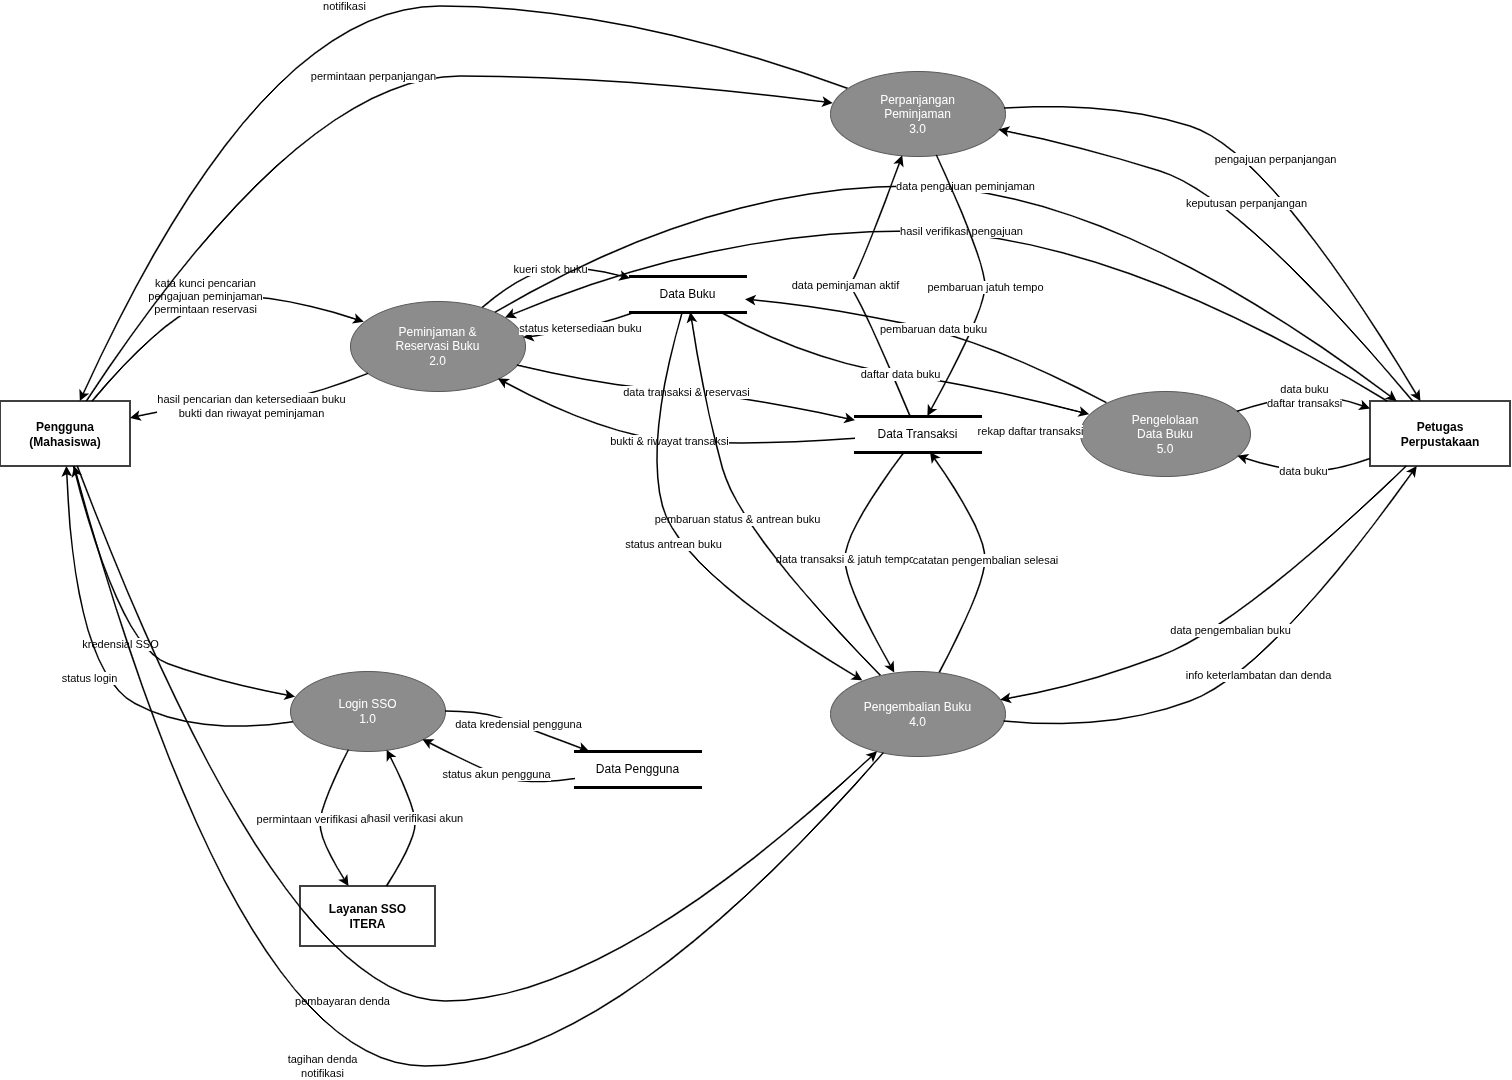

The diagram above was exported from draw.io. Its source (the exported page's mxGraphModel, read from the mxfile embedded in the PNG):
<mxGraphModel dx="1414" dy="851" grid="1" gridSize="10" guides="1" tooltips="1" connect="1" arrows="1" fold="1" page="1" pageScale="1" pageWidth="850" pageHeight="1100" math="0" shadow="0">
  <root>
    <mxCell id="0" />
    <mxCell id="1" parent="0" />
    <mxCell id="user" parent="1" style="rounded=0;whiteSpace=wrap;html=1;fillColor=#FFFFFF;strokeColor=#000000;strokeWidth=1.5;fontColor=#000000;fontSize=12;fontStyle=1;" value="Pengguna&lt;br&gt;(Mahasiswa)" vertex="1">
      <mxGeometry height="65" width="130" x="40" y="480" as="geometry" />
    </mxCell>
    <mxCell id="staff" parent="1" style="rounded=0;whiteSpace=wrap;html=1;fillColor=#FFFFFF;strokeColor=#000000;strokeWidth=1.5;fontColor=#000000;fontSize=12;fontStyle=1;" value="Petugas&lt;br&gt;Perpustakaan" vertex="1">
      <mxGeometry height="65" width="140" x="1410" y="480" as="geometry" />
    </mxCell>
    <mxCell id="sso" parent="1" style="rounded=0;whiteSpace=wrap;html=1;fillColor=#FFFFFF;strokeColor=#000000;strokeWidth=1.5;fontColor=#000000;fontSize=12;fontStyle=1;" value="Layanan SSO&lt;br&gt;ITERA" vertex="1">
      <mxGeometry height="60" width="135" x="340" y="965" as="geometry" />
    </mxCell>
    <mxCell id="p1" parent="1" style="ellipse;whiteSpace=wrap;html=1;fillColor=#8C8C8C;strokeColor=#595959;fontColor=#FFFFFF;fontSize=12;" value="Login SSO&lt;br&gt;1.0" vertex="1">
      <mxGeometry height="80" width="155" x="330" y="750" as="geometry" />
    </mxCell>
    <mxCell id="p2" parent="1" style="ellipse;whiteSpace=wrap;html=1;fillColor=#8C8C8C;strokeColor=#595959;fontColor=#FFFFFF;fontSize=12;" value="Peminjaman &amp;&lt;br&gt;Reservasi Buku&lt;br&gt;2.0" vertex="1">
      <mxGeometry height="90" width="175" x="390" y="380" as="geometry" />
    </mxCell>
    <mxCell id="p3" parent="1" style="ellipse;whiteSpace=wrap;html=1;fillColor=#8C8C8C;strokeColor=#595959;fontColor=#FFFFFF;fontSize=12;" value="Perpanjangan&lt;br&gt;Peminjaman&lt;br&gt;3.0" vertex="1">
      <mxGeometry height="85" width="175" x="870" y="150" as="geometry" />
    </mxCell>
    <mxCell id="p4" parent="1" style="ellipse;whiteSpace=wrap;html=1;fillColor=#8C8C8C;strokeColor=#595959;fontColor=#FFFFFF;fontSize=12;" value="Pengembalian Buku&lt;br&gt;4.0" vertex="1">
      <mxGeometry height="85" width="175" x="870" y="750" as="geometry" />
    </mxCell>
    <mxCell id="p5" parent="1" style="ellipse;whiteSpace=wrap;html=1;fillColor=#8C8C8C;strokeColor=#595959;fontColor=#FFFFFF;fontSize=12;" value="Pengelolaan&lt;br&gt;Data Buku&lt;br&gt;5.0" vertex="1">
      <mxGeometry height="85" width="170" x="1120" y="470" as="geometry" />
    </mxCell>
    <mxCell id="d1" parent="1" style="shape=partialRectangle;whiteSpace=wrap;html=1;top=1;bottom=1;left=0;right=0;strokeWidth=3;strokeColor=#000000;fillColor=none;fontColor=#000000;fontSize=12;" value="Data Pengguna" vertex="1">
      <mxGeometry height="36" width="125" x="615" y="830" as="geometry" />
    </mxCell>
    <mxCell id="d2" parent="1" style="shape=partialRectangle;whiteSpace=wrap;html=1;top=1;bottom=1;left=0;right=0;strokeWidth=3;strokeColor=#000000;fillColor=none;fontColor=#000000;fontSize=12;" value="Data Buku" vertex="1">
      <mxGeometry height="36" width="115" x="670" y="355" as="geometry" />
    </mxCell>
    <mxCell id="d3" parent="1" style="shape=partialRectangle;whiteSpace=wrap;html=1;top=1;bottom=1;left=0;right=0;strokeWidth=3;strokeColor=#000000;fillColor=none;fontColor=#000000;fontSize=12;" value="Data Transaksi" vertex="1">
      <mxGeometry height="36" width="125" x="895" y="495" as="geometry" />
    </mxCell>
    <mxCell id="f1" edge="1" parent="1" source="user" style="curved=1;endArrow=classic;html=1;strokeWidth=1.5;strokeColor=#000000;fontColor=#000000;fontSize=11;labelBackgroundColor=#FFFFFF;" target="p1" value="kredensial SSO">
      <mxGeometry relative="1" as="geometry">
        <Array as="points">
          <mxPoint x="160" y="725" />
          <mxPoint x="255" y="760" />
        </Array>
      </mxGeometry>
    </mxCell>
    <mxCell id="f2" edge="1" parent="1" source="p1" style="curved=1;endArrow=classic;html=1;strokeWidth=1.5;strokeColor=#000000;fontColor=#000000;fontSize=11;labelBackgroundColor=#FFFFFF;" target="user" value="status login">
      <mxGeometry relative="1" as="geometry">
        <Array as="points">
          <mxPoint x="235" y="815" />
          <mxPoint x="115" y="750" />
        </Array>
      </mxGeometry>
    </mxCell>
    <mxCell id="f3" edge="1" parent="1" source="p1" style="curved=1;endArrow=classic;html=1;strokeWidth=1.5;strokeColor=#000000;fontColor=#000000;fontSize=11;labelBackgroundColor=#FFFFFF;" target="sso" value="permintaan verifikasi akun">
      <mxGeometry relative="1" as="geometry">
        <Array as="points">
          <mxPoint x="360" y="885" />
          <mxPoint x="360" y="920" />
        </Array>
      </mxGeometry>
    </mxCell>
    <mxCell id="f4" edge="1" parent="1" source="sso" style="curved=1;endArrow=classic;html=1;strokeWidth=1.5;strokeColor=#000000;fontColor=#000000;fontSize=11;labelBackgroundColor=#FFFFFF;" target="p1" value="hasil verifikasi akun">
      <mxGeometry relative="1" as="geometry">
        <Array as="points">
          <mxPoint x="455" y="920" />
          <mxPoint x="455" y="885" />
        </Array>
      </mxGeometry>
    </mxCell>
    <mxCell id="f5" edge="1" parent="1" source="p1" style="curved=1;endArrow=classic;html=1;strokeWidth=1.5;strokeColor=#000000;fontColor=#000000;fontSize=11;labelBackgroundColor=#FFFFFF;" target="d1" value="data kredensial pengguna">
      <mxGeometry relative="1" as="geometry">
        <Array as="points">
          <mxPoint x="525" y="790" />
          <mxPoint x="575" y="810" />
        </Array>
      </mxGeometry>
    </mxCell>
    <mxCell id="f6" edge="1" parent="1" source="d1" style="curved=1;endArrow=classic;html=1;strokeWidth=1.5;strokeColor=#000000;fontColor=#000000;fontSize=11;labelBackgroundColor=#FFFFFF;" target="p1" value="status akun pengguna">
      <mxGeometry relative="1" as="geometry">
        <Array as="points">
          <mxPoint x="565" y="865" />
          <mxPoint x="515" y="845" />
        </Array>
      </mxGeometry>
    </mxCell>
    <mxCell id="f7" edge="1" parent="1" source="user" style="curved=1;endArrow=classic;html=1;strokeWidth=1.5;strokeColor=#000000;fontColor=#000000;fontSize=11;labelBackgroundColor=#FFFFFF;" target="p2" value="kata kunci pencarian&lt;br&gt;pengajuan peminjaman&lt;br&gt;permintaan reservasi">
      <mxGeometry relative="1" as="geometry">
        <Array as="points">
          <mxPoint x="220" y="375" />
          <mxPoint x="325" y="375" />
        </Array>
      </mxGeometry>
    </mxCell>
    <mxCell id="f8" edge="1" parent="1" source="p2" style="curved=1;endArrow=classic;html=1;strokeWidth=1.5;strokeColor=#000000;fontColor=#000000;fontSize=11;labelBackgroundColor=#FFFFFF;" target="user" value="hasil pencarian dan ketersediaan buku&lt;br&gt;bukti dan riwayat peminjaman">
      <mxGeometry relative="1" as="geometry">
        <Array as="points">
          <mxPoint x="325" y="485" />
          <mxPoint x="220" y="485" />
        </Array>
      </mxGeometry>
    </mxCell>
    <mxCell id="f9" edge="1" parent="1" source="p2" style="curved=1;endArrow=classic;html=1;strokeWidth=1.5;strokeColor=#000000;fontColor=#000000;fontSize=11;labelBackgroundColor=#FFFFFF;" target="d2" value="kueri stok buku">
      <mxGeometry relative="1" as="geometry">
        <Array as="points">
          <mxPoint x="565" y="350" />
          <mxPoint x="625" y="345" />
        </Array>
      </mxGeometry>
    </mxCell>
    <mxCell id="f10" edge="1" parent="1" source="d2" style="curved=1;endArrow=classic;html=1;strokeWidth=1.5;strokeColor=#000000;fontColor=#000000;fontSize=11;labelBackgroundColor=#FFFFFF;" target="p2" value="status ketersediaan buku">
      <mxGeometry relative="1" as="geometry">
        <Array as="points">
          <mxPoint x="635" y="405" />
          <mxPoint x="575" y="415" />
        </Array>
      </mxGeometry>
    </mxCell>
    <mxCell id="f11" edge="1" parent="1" source="p2" style="curved=1;endArrow=classic;html=1;strokeWidth=1.5;strokeColor=#000000;fontColor=#000000;fontSize=11;labelBackgroundColor=#FFFFFF;" target="d3" value="data transaksi &amp; reservasi">
      <mxGeometry relative="1" as="geometry">
        <Array as="points">
          <mxPoint x="645" y="465" />
          <mxPoint x="785" y="475" />
        </Array>
      </mxGeometry>
    </mxCell>
    <mxCell id="f12" edge="1" parent="1" source="d3" style="curved=1;endArrow=classic;html=1;strokeWidth=1.5;strokeColor=#000000;fontColor=#000000;fontSize=11;labelBackgroundColor=#FFFFFF;" target="p2" value="bukti &amp; riwayat transaksi">
      <mxGeometry relative="1" as="geometry">
        <Array as="points">
          <mxPoint x="785" y="525" />
          <mxPoint x="645" y="515" />
        </Array>
      </mxGeometry>
    </mxCell>
    <mxCell id="f13" edge="1" parent="1" source="p2" style="curved=1;endArrow=classic;html=1;strokeWidth=1.5;strokeColor=#000000;fontColor=#000000;fontSize=11;labelBackgroundColor=#FFFFFF;" target="staff" value="data pengajuan peminjaman">
      <mxGeometry relative="1" as="geometry">
        <Array as="points">
          <mxPoint x="750" y="265" />
          <mxPoint x="1150" y="265" />
        </Array>
      </mxGeometry>
    </mxCell>
    <mxCell id="f14" edge="1" parent="1" source="staff" style="curved=1;endArrow=classic;html=1;strokeWidth=1.5;strokeColor=#000000;fontColor=#000000;fontSize=11;labelBackgroundColor=#FFFFFF;" target="p2" value="hasil verifikasi pengajuan">
      <mxGeometry relative="1" as="geometry">
        <Array as="points">
          <mxPoint x="1150" y="310" />
          <mxPoint x="750" y="310" />
        </Array>
      </mxGeometry>
    </mxCell>
    <mxCell id="f15" edge="1" parent="1" source="user" style="curved=1;endArrow=classic;html=1;strokeWidth=1.5;strokeColor=#000000;fontColor=#000000;fontSize=11;labelBackgroundColor=#FFFFFF;" target="p3" value="permintaan perpanjangan">
      <mxGeometry relative="1" as="geometry">
        <Array as="points">
          <mxPoint x="340" y="155" />
          <mxPoint x="660" y="155" />
        </Array>
      </mxGeometry>
    </mxCell>
    <mxCell id="f16" edge="1" parent="1" source="p3" style="curved=1;endArrow=classic;html=1;strokeWidth=1.5;strokeColor=#000000;fontColor=#000000;fontSize=11;labelBackgroundColor=#FFFFFF;" target="user" value="notifikasi">
      <mxGeometry relative="1" as="geometry">
        <Array as="points">
          <mxPoint x="660" y="85" />
          <mxPoint x="300" y="85" />
        </Array>
      </mxGeometry>
    </mxCell>
    <mxCell id="f17" edge="1" parent="1" source="d3" style="curved=1;endArrow=classic;html=1;strokeWidth=1.5;strokeColor=#000000;fontColor=#000000;fontSize=11;labelBackgroundColor=#FFFFFF;" target="p3" value="data peminjaman aktif">
      <mxGeometry relative="1" as="geometry">
        <Array as="points">
          <mxPoint x="885" y="340" />
          <mxPoint x="885" y="390" />
        </Array>
      </mxGeometry>
    </mxCell>
    <mxCell id="f18" edge="1" parent="1" source="p3" style="curved=1;endArrow=classic;html=1;strokeWidth=1.5;strokeColor=#000000;fontColor=#000000;fontSize=11;labelBackgroundColor=#FFFFFF;" target="d3" value="pembaruan jatuh tempo">
      <mxGeometry relative="1" as="geometry">
        <Array as="points">
          <mxPoint x="1025" y="340" />
          <mxPoint x="1025" y="390" />
        </Array>
      </mxGeometry>
    </mxCell>
    <mxCell id="f19" edge="1" parent="1" source="p3" style="curved=1;endArrow=classic;html=1;strokeWidth=1.5;strokeColor=#000000;fontColor=#000000;fontSize=11;labelBackgroundColor=#FFFFFF;" target="staff" value="pengajuan perpanjangan">
      <mxGeometry relative="1" as="geometry">
        <Array as="points">
          <mxPoint x="1150" y="180" />
          <mxPoint x="1310" y="230" />
        </Array>
      </mxGeometry>
    </mxCell>
    <mxCell id="f20" edge="1" parent="1" source="staff" style="curved=1;endArrow=classic;html=1;strokeWidth=1.5;strokeColor=#000000;fontColor=#000000;fontSize=11;labelBackgroundColor=#FFFFFF;" target="p3" value="keputusan perpanjangan">
      <mxGeometry relative="1" as="geometry">
        <Array as="points">
          <mxPoint x="1280" y="275" />
          <mxPoint x="1120" y="225" />
        </Array>
      </mxGeometry>
    </mxCell>
    <mxCell id="f21" edge="1" parent="1" source="user" style="curved=1;endArrow=classic;html=1;strokeWidth=1.5;strokeColor=#000000;fontColor=#000000;fontSize=11;labelBackgroundColor=#FFFFFF;" target="p4" value="pembayaran denda">
      <mxGeometry relative="1" as="geometry">
        <Array as="points">
          <mxPoint x="320" y="1080" />
          <mxPoint x="650" y="1080" />
        </Array>
      </mxGeometry>
    </mxCell>
    <mxCell id="f22" edge="1" parent="1" source="p4" style="curved=1;endArrow=classic;html=1;strokeWidth=1.5;strokeColor=#000000;fontColor=#000000;fontSize=11;labelBackgroundColor=#FFFFFF;" target="user" value="tagihan denda&lt;br&gt;notifikasi">
      <mxGeometry relative="1" as="geometry">
        <Array as="points">
          <mxPoint x="650" y="1145" />
          <mxPoint x="280" y="1145" />
        </Array>
      </mxGeometry>
    </mxCell>
    <mxCell id="f23" edge="1" parent="1" source="p4" style="curved=1;endArrow=classic;html=1;strokeWidth=1.5;strokeColor=#000000;fontColor=#000000;fontSize=11;labelBackgroundColor=#FFFFFF;" target="staff" value="info keterlambatan dan denda">
      <mxGeometry relative="1" as="geometry">
        <Array as="points">
          <mxPoint x="1150" y="810" />
          <mxPoint x="1310" y="750" />
        </Array>
      </mxGeometry>
    </mxCell>
    <mxCell id="f24" edge="1" parent="1" source="staff" style="curved=1;endArrow=classic;html=1;strokeWidth=1.5;strokeColor=#000000;fontColor=#000000;fontSize=11;labelBackgroundColor=#FFFFFF;" target="p4" value="data pengembalian buku">
      <mxGeometry relative="1" as="geometry">
        <Array as="points">
          <mxPoint x="1280" y="705" />
          <mxPoint x="1120" y="765" />
        </Array>
      </mxGeometry>
    </mxCell>
    <mxCell id="f25" edge="1" parent="1" source="d3" style="curved=1;endArrow=classic;html=1;strokeWidth=1.5;strokeColor=#000000;fontColor=#000000;fontSize=11;labelBackgroundColor=#FFFFFF;" target="p4" value="data transaksi &amp; jatuh tempo">
      <mxGeometry relative="1" as="geometry">
        <Array as="points">
          <mxPoint x="885" y="610" />
          <mxPoint x="885" y="665" />
        </Array>
      </mxGeometry>
    </mxCell>
    <mxCell id="f26" edge="1" parent="1" source="p4" style="curved=1;endArrow=classic;html=1;strokeWidth=1.5;strokeColor=#000000;fontColor=#000000;fontSize=11;labelBackgroundColor=#FFFFFF;" target="d3" value="catatan pengembalian selesai">
      <mxGeometry relative="1" as="geometry">
        <Array as="points">
          <mxPoint x="1025" y="665" />
          <mxPoint x="1025" y="610" />
        </Array>
      </mxGeometry>
    </mxCell>
    <mxCell id="f27" edge="1" parent="1" source="p4" style="curved=1;endArrow=classic;html=1;strokeWidth=1.5;strokeColor=#000000;fontColor=#000000;fontSize=11;labelBackgroundColor=#FFFFFF;" target="d2" value="pembaruan status &amp; antrean buku">
      <mxGeometry relative="1" as="geometry">
        <Array as="points">
          <mxPoint x="780" y="610" />
          <mxPoint x="745" y="485" />
        </Array>
      </mxGeometry>
    </mxCell>
    <mxCell id="f28" edge="1" parent="1" source="d2" style="curved=1;endArrow=classic;html=1;strokeWidth=1.5;strokeColor=#000000;fontColor=#000000;fontSize=11;labelBackgroundColor=#FFFFFF;" target="p4" value="status antrean buku">
      <mxGeometry relative="1" as="geometry">
        <Array as="points">
          <mxPoint x="685" y="520" />
          <mxPoint x="720" y="650" />
        </Array>
      </mxGeometry>
    </mxCell>
    <mxCell id="f29" edge="1" parent="1" source="p5" style="curved=1;endArrow=classic;html=1;strokeWidth=1.5;strokeColor=#000000;fontColor=#000000;fontSize=11;labelBackgroundColor=#FFFFFF;" target="staff" value="data buku&lt;br&gt;daftar transaksi">
      <mxGeometry relative="1" as="geometry">
        <Array as="points">
          <mxPoint x="1325" y="475" />
          <mxPoint x="1375" y="475" />
        </Array>
      </mxGeometry>
    </mxCell>
    <mxCell id="f30" edge="1" parent="1" source="staff" style="curved=1;endArrow=classic;html=1;strokeWidth=1.5;strokeColor=#000000;fontColor=#000000;fontSize=11;labelBackgroundColor=#FFFFFF;" target="p5" value="data buku">
      <mxGeometry relative="1" as="geometry">
        <Array as="points">
          <mxPoint x="1375" y="550" />
          <mxPoint x="1325" y="550" />
        </Array>
      </mxGeometry>
    </mxCell>
    <mxCell id="f31" edge="1" parent="1" source="p5" style="curved=1;endArrow=classic;html=1;strokeWidth=1.5;strokeColor=#000000;fontColor=#000000;fontSize=11;labelBackgroundColor=#FFFFFF;" target="d2" value="pembaruan data buku">
      <mxGeometry relative="1" as="geometry">
        <Array as="points">
          <mxPoint x="1030" y="420" />
          <mxPoint x="860" y="385" />
        </Array>
      </mxGeometry>
    </mxCell>
    <mxCell id="f32" edge="1" parent="1" source="d2" style="curved=1;endArrow=classic;html=1;strokeWidth=1.5;strokeColor=#000000;fontColor=#000000;fontSize=11;labelBackgroundColor=#FFFFFF;" target="p5" value="daftar data buku">
      <mxGeometry relative="1" as="geometry">
        <Array as="points">
          <mxPoint x="850" y="440" />
          <mxPoint x="1020" y="465" />
        </Array>
      </mxGeometry>
    </mxCell>
    <mxCell id="f33" edge="1" parent="1" source="d3" style="curved=1;endArrow=classic;html=1;strokeWidth=1.5;strokeColor=#000000;fontColor=#000000;fontSize=11;labelBackgroundColor=#FFFFFF;" target="p5" value="rekap daftar transaksi">
      <mxGeometry relative="1" as="geometry">
        <Array as="points">
          <mxPoint x="1055" y="510" />
          <mxPoint x="1085" y="510" />
        </Array>
      </mxGeometry>
    </mxCell>
  </root>
</mxGraphModel>